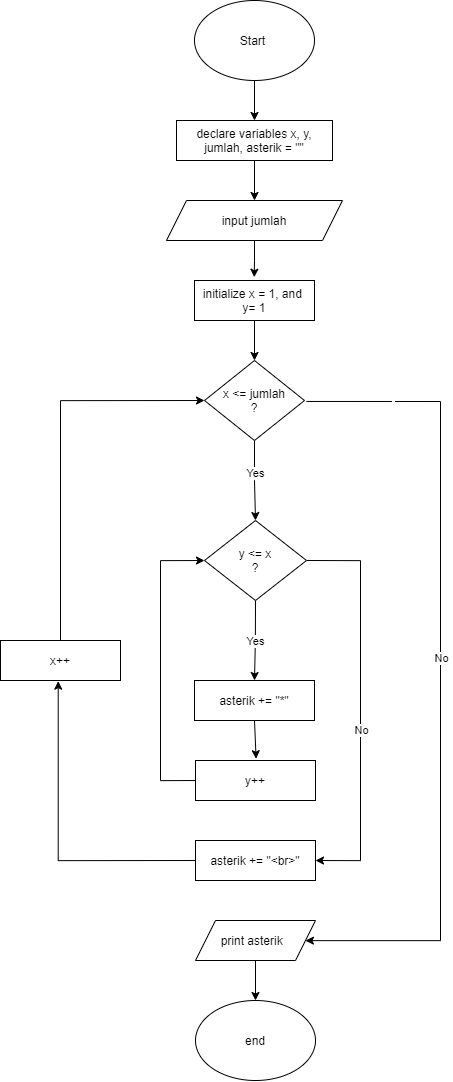

The diagram above was exported from draw.io. Its source (the exported page's mxGraphModel, read from the mxfile embedded in the PNG):
<mxGraphModel dx="2480" dy="1123" grid="1" gridSize="10" guides="1" tooltips="1" connect="1" arrows="1" fold="1" page="1" pageScale="1" pageWidth="827" pageHeight="1169" math="0" shadow="0">
  <root>
    <mxCell id="WIyWlLk6GJQsqaUBKTNV-0" />
    <mxCell id="WIyWlLk6GJQsqaUBKTNV-1" parent="WIyWlLk6GJQsqaUBKTNV-0" />
    <mxCell id="OqRA_KwIbM3xyULPosPN-10" style="edgeStyle=orthogonalEdgeStyle;rounded=0;orthogonalLoop=1;jettySize=auto;html=1;exitX=0.5;exitY=1;exitDx=0;exitDy=0;entryX=0.5;entryY=0;entryDx=0;entryDy=0;" parent="WIyWlLk6GJQsqaUBKTNV-1" source="OqRA_KwIbM3xyULPosPN-0" target="OqRA_KwIbM3xyULPosPN-8" edge="1">
      <mxGeometry relative="1" as="geometry" />
    </mxCell>
    <mxCell id="OqRA_KwIbM3xyULPosPN-0" value="" style="ellipse;whiteSpace=wrap;html=1;" parent="WIyWlLk6GJQsqaUBKTNV-1" vertex="1">
      <mxGeometry x="354" y="80" width="120" height="80" as="geometry" />
    </mxCell>
    <mxCell id="OqRA_KwIbM3xyULPosPN-1" value="Start" style="text;html=1;resizable=0;autosize=1;align=center;verticalAlign=middle;points=[];fillColor=none;strokeColor=none;rounded=0;" parent="WIyWlLk6GJQsqaUBKTNV-1" vertex="1">
      <mxGeometry x="392" y="110" width="40" height="20" as="geometry" />
    </mxCell>
    <mxCell id="9X8iU4sxdwMHmth5k_aj-7" style="edgeStyle=orthogonalEdgeStyle;rounded=0;orthogonalLoop=1;jettySize=auto;html=1;entryX=0.498;entryY=-0.082;entryDx=0;entryDy=0;entryPerimeter=0;" edge="1" parent="WIyWlLk6GJQsqaUBKTNV-1" source="OqRA_KwIbM3xyULPosPN-4" target="OqRA_KwIbM3xyULPosPN-11">
      <mxGeometry relative="1" as="geometry" />
    </mxCell>
    <mxCell id="OqRA_KwIbM3xyULPosPN-4" value="input jumlah" style="shape=parallelogram;perimeter=parallelogramPerimeter;whiteSpace=wrap;html=1;fixedSize=1;" parent="WIyWlLk6GJQsqaUBKTNV-1" vertex="1">
      <mxGeometry x="326" y="280" width="176" height="40" as="geometry" />
    </mxCell>
    <mxCell id="OqRA_KwIbM3xyULPosPN-6" value="end" style="ellipse;whiteSpace=wrap;html=1;" parent="WIyWlLk6GJQsqaUBKTNV-1" vertex="1">
      <mxGeometry x="355" y="1080" width="120" height="80" as="geometry" />
    </mxCell>
    <mxCell id="OqRA_KwIbM3xyULPosPN-36" style="edgeStyle=orthogonalEdgeStyle;rounded=0;orthogonalLoop=1;jettySize=auto;html=1;exitX=0.5;exitY=1;exitDx=0;exitDy=0;entryX=0.5;entryY=0;entryDx=0;entryDy=0;" parent="WIyWlLk6GJQsqaUBKTNV-1" source="OqRA_KwIbM3xyULPosPN-8" target="OqRA_KwIbM3xyULPosPN-4" edge="1">
      <mxGeometry relative="1" as="geometry" />
    </mxCell>
    <mxCell id="OqRA_KwIbM3xyULPosPN-8" value="declare variables x, y, jumlah, asterik = &quot;&quot;" style="rounded=0;whiteSpace=wrap;html=1;" parent="WIyWlLk6GJQsqaUBKTNV-1" vertex="1">
      <mxGeometry x="336" y="200" width="156" height="40" as="geometry" />
    </mxCell>
    <mxCell id="9X8iU4sxdwMHmth5k_aj-9" style="edgeStyle=orthogonalEdgeStyle;rounded=0;orthogonalLoop=1;jettySize=auto;html=1;exitX=0.5;exitY=1;exitDx=0;exitDy=0;entryX=0.5;entryY=0;entryDx=0;entryDy=0;" edge="1" parent="WIyWlLk6GJQsqaUBKTNV-1" source="OqRA_KwIbM3xyULPosPN-11" target="OqRA_KwIbM3xyULPosPN-14">
      <mxGeometry relative="1" as="geometry" />
    </mxCell>
    <mxCell id="OqRA_KwIbM3xyULPosPN-11" value="initialize x = 1, and &lt;br&gt;y= 1" style="rounded=0;whiteSpace=wrap;html=1;" parent="WIyWlLk6GJQsqaUBKTNV-1" vertex="1">
      <mxGeometry x="354" y="360" width="120" height="40" as="geometry" />
    </mxCell>
    <mxCell id="OqRA_KwIbM3xyULPosPN-53" style="edgeStyle=orthogonalEdgeStyle;rounded=0;orthogonalLoop=1;jettySize=auto;html=1;exitX=1.019;exitY=0.512;exitDx=0;exitDy=0;exitPerimeter=0;" parent="WIyWlLk6GJQsqaUBKTNV-1" source="OqRA_KwIbM3xyULPosPN-14" target="OqRA_KwIbM3xyULPosPN-52" edge="1">
      <mxGeometry relative="1" as="geometry">
        <mxPoint x="670" y="1080" as="targetPoint" />
        <mxPoint x="510" y="530" as="sourcePoint" />
        <Array as="points">
          <mxPoint x="600" y="481" />
          <mxPoint x="600" y="1020" />
        </Array>
      </mxGeometry>
    </mxCell>
    <mxCell id="OqRA_KwIbM3xyULPosPN-55" value="&amp;nbsp;" style="edgeLabel;html=1;align=center;verticalAlign=middle;resizable=0;points=[];" parent="OqRA_KwIbM3xyULPosPN-53" vertex="1" connectable="0">
      <mxGeometry x="-0.7901" relative="1" as="geometry">
        <mxPoint as="offset" />
      </mxGeometry>
    </mxCell>
    <mxCell id="9X8iU4sxdwMHmth5k_aj-15" value="&amp;nbsp;No&amp;nbsp;" style="edgeLabel;html=1;align=center;verticalAlign=middle;resizable=0;points=[];" vertex="1" connectable="0" parent="OqRA_KwIbM3xyULPosPN-53">
      <mxGeometry x="-0.0409" y="4" relative="1" as="geometry">
        <mxPoint x="-4" y="1" as="offset" />
      </mxGeometry>
    </mxCell>
    <mxCell id="9X8iU4sxdwMHmth5k_aj-2" style="edgeStyle=orthogonalEdgeStyle;rounded=0;orthogonalLoop=1;jettySize=auto;html=1;exitX=0.5;exitY=1;exitDx=0;exitDy=0;entryX=0.5;entryY=0;entryDx=0;entryDy=0;" edge="1" parent="WIyWlLk6GJQsqaUBKTNV-1" source="OqRA_KwIbM3xyULPosPN-14" target="OqRA_KwIbM3xyULPosPN-20">
      <mxGeometry relative="1" as="geometry">
        <Array as="points">
          <mxPoint x="412" y="560" />
          <mxPoint x="412" y="560" />
        </Array>
      </mxGeometry>
    </mxCell>
    <mxCell id="9X8iU4sxdwMHmth5k_aj-5" value="&amp;nbsp;Yes&amp;nbsp;" style="edgeLabel;html=1;align=center;verticalAlign=middle;resizable=0;points=[];" vertex="1" connectable="0" parent="9X8iU4sxdwMHmth5k_aj-2">
      <mxGeometry x="-0.2107" relative="1" as="geometry">
        <mxPoint as="offset" />
      </mxGeometry>
    </mxCell>
    <mxCell id="OqRA_KwIbM3xyULPosPN-14" value="x &amp;lt;= jumlah&lt;br&gt;?" style="rhombus;whiteSpace=wrap;html=1;" parent="WIyWlLk6GJQsqaUBKTNV-1" vertex="1">
      <mxGeometry x="364" y="440" width="100" height="80" as="geometry" />
    </mxCell>
    <mxCell id="OqRA_KwIbM3xyULPosPN-38" style="edgeStyle=orthogonalEdgeStyle;rounded=0;orthogonalLoop=1;jettySize=auto;html=1;exitX=0.5;exitY=1;exitDx=0;exitDy=0;entryX=0.5;entryY=0;entryDx=0;entryDy=0;" parent="WIyWlLk6GJQsqaUBKTNV-1" source="OqRA_KwIbM3xyULPosPN-20" target="OqRA_KwIbM3xyULPosPN-29" edge="1">
      <mxGeometry relative="1" as="geometry">
        <Array as="points">
          <mxPoint x="415" y="720" />
          <mxPoint x="414" y="720" />
        </Array>
      </mxGeometry>
    </mxCell>
    <mxCell id="OqRA_KwIbM3xyULPosPN-60" value="&amp;nbsp;Yes&amp;nbsp;" style="edgeLabel;html=1;align=center;verticalAlign=middle;resizable=0;points=[];" parent="OqRA_KwIbM3xyULPosPN-38" vertex="1" connectable="0">
      <mxGeometry x="-0.2105" y="-1" relative="1" as="geometry">
        <mxPoint y="8" as="offset" />
      </mxGeometry>
    </mxCell>
    <mxCell id="OqRA_KwIbM3xyULPosPN-42" style="edgeStyle=orthogonalEdgeStyle;rounded=0;orthogonalLoop=1;jettySize=auto;html=1;exitX=1;exitY=0.5;exitDx=0;exitDy=0;entryX=1;entryY=0.5;entryDx=0;entryDy=0;" parent="WIyWlLk6GJQsqaUBKTNV-1" source="OqRA_KwIbM3xyULPosPN-20" target="OqRA_KwIbM3xyULPosPN-41" edge="1">
      <mxGeometry relative="1" as="geometry">
        <mxPoint x="620" y="770.3333333333335" as="targetPoint" />
        <Array as="points">
          <mxPoint x="520" y="640" />
          <mxPoint x="520" y="940" />
        </Array>
      </mxGeometry>
    </mxCell>
    <mxCell id="9X8iU4sxdwMHmth5k_aj-12" value="&amp;nbsp;No&amp;nbsp;" style="edgeLabel;html=1;align=center;verticalAlign=middle;resizable=0;points=[];" vertex="1" connectable="0" parent="OqRA_KwIbM3xyULPosPN-42">
      <mxGeometry x="0.1177" relative="1" as="geometry">
        <mxPoint as="offset" />
      </mxGeometry>
    </mxCell>
    <mxCell id="OqRA_KwIbM3xyULPosPN-20" value="y &amp;lt;= x&lt;br&gt;?" style="rhombus;whiteSpace=wrap;html=1;" parent="WIyWlLk6GJQsqaUBKTNV-1" vertex="1">
      <mxGeometry x="364" y="600" width="102" height="80" as="geometry" />
    </mxCell>
    <mxCell id="OqRA_KwIbM3xyULPosPN-61" style="edgeStyle=orthogonalEdgeStyle;rounded=0;orthogonalLoop=1;jettySize=auto;html=1;exitX=0.5;exitY=1;exitDx=0;exitDy=0;entryX=0.505;entryY=-0.044;entryDx=0;entryDy=0;entryPerimeter=0;" parent="WIyWlLk6GJQsqaUBKTNV-1" source="OqRA_KwIbM3xyULPosPN-29" target="OqRA_KwIbM3xyULPosPN-43" edge="1">
      <mxGeometry relative="1" as="geometry" />
    </mxCell>
    <mxCell id="OqRA_KwIbM3xyULPosPN-29" value="asterik += &quot;*&quot;" style="rounded=0;whiteSpace=wrap;html=1;" parent="WIyWlLk6GJQsqaUBKTNV-1" vertex="1">
      <mxGeometry x="354" y="760" width="120" height="40" as="geometry" />
    </mxCell>
    <mxCell id="OqRA_KwIbM3xyULPosPN-49" style="edgeStyle=orthogonalEdgeStyle;rounded=0;orthogonalLoop=1;jettySize=auto;html=1;exitX=0.5;exitY=1;exitDx=0;exitDy=0;entryX=0;entryY=0.5;entryDx=0;entryDy=0;" parent="WIyWlLk6GJQsqaUBKTNV-1" source="OqRA_KwIbM3xyULPosPN-50" target="OqRA_KwIbM3xyULPosPN-14" edge="1">
      <mxGeometry relative="1" as="geometry">
        <mxPoint x="230" y="670" as="targetPoint" />
        <Array as="points">
          <mxPoint x="220" y="480" />
        </Array>
      </mxGeometry>
    </mxCell>
    <mxCell id="OqRA_KwIbM3xyULPosPN-51" style="edgeStyle=orthogonalEdgeStyle;rounded=0;orthogonalLoop=1;jettySize=auto;html=1;exitX=0;exitY=0.5;exitDx=0;exitDy=0;entryX=0.481;entryY=1.017;entryDx=0;entryDy=0;entryPerimeter=0;" parent="WIyWlLk6GJQsqaUBKTNV-1" source="OqRA_KwIbM3xyULPosPN-41" target="OqRA_KwIbM3xyULPosPN-50" edge="1">
      <mxGeometry relative="1" as="geometry" />
    </mxCell>
    <mxCell id="OqRA_KwIbM3xyULPosPN-41" value="asterik += &quot;&amp;lt;br&amp;gt;&quot;" style="rounded=0;whiteSpace=wrap;html=1;" parent="WIyWlLk6GJQsqaUBKTNV-1" vertex="1">
      <mxGeometry x="355" y="920" width="120" height="40" as="geometry" />
    </mxCell>
    <mxCell id="OqRA_KwIbM3xyULPosPN-45" style="edgeStyle=orthogonalEdgeStyle;rounded=0;orthogonalLoop=1;jettySize=auto;html=1;exitX=0;exitY=0.5;exitDx=0;exitDy=0;entryX=0;entryY=0.5;entryDx=0;entryDy=0;" parent="WIyWlLk6GJQsqaUBKTNV-1" source="OqRA_KwIbM3xyULPosPN-43" target="OqRA_KwIbM3xyULPosPN-20" edge="1">
      <mxGeometry relative="1" as="geometry">
        <Array as="points">
          <mxPoint x="320" y="860" />
          <mxPoint x="320" y="640" />
        </Array>
      </mxGeometry>
    </mxCell>
    <mxCell id="OqRA_KwIbM3xyULPosPN-43" value="y++" style="rounded=0;whiteSpace=wrap;html=1;" parent="WIyWlLk6GJQsqaUBKTNV-1" vertex="1">
      <mxGeometry x="355" y="840" width="120" height="40" as="geometry" />
    </mxCell>
    <mxCell id="OqRA_KwIbM3xyULPosPN-50" value="x++" style="rounded=0;whiteSpace=wrap;html=1;" parent="WIyWlLk6GJQsqaUBKTNV-1" vertex="1">
      <mxGeometry x="160" y="720" width="120" height="40" as="geometry" />
    </mxCell>
    <mxCell id="9X8iU4sxdwMHmth5k_aj-13" style="edgeStyle=orthogonalEdgeStyle;rounded=0;orthogonalLoop=1;jettySize=auto;html=1;entryX=0.5;entryY=0;entryDx=0;entryDy=0;" edge="1" parent="WIyWlLk6GJQsqaUBKTNV-1" source="OqRA_KwIbM3xyULPosPN-52" target="OqRA_KwIbM3xyULPosPN-6">
      <mxGeometry relative="1" as="geometry" />
    </mxCell>
    <mxCell id="OqRA_KwIbM3xyULPosPN-52" value="print asterik&amp;nbsp;&amp;nbsp;" style="shape=parallelogram;perimeter=parallelogramPerimeter;whiteSpace=wrap;html=1;fixedSize=1;" parent="WIyWlLk6GJQsqaUBKTNV-1" vertex="1">
      <mxGeometry x="355" y="1000" width="120" height="40" as="geometry" />
    </mxCell>
  </root>
</mxGraphModel>